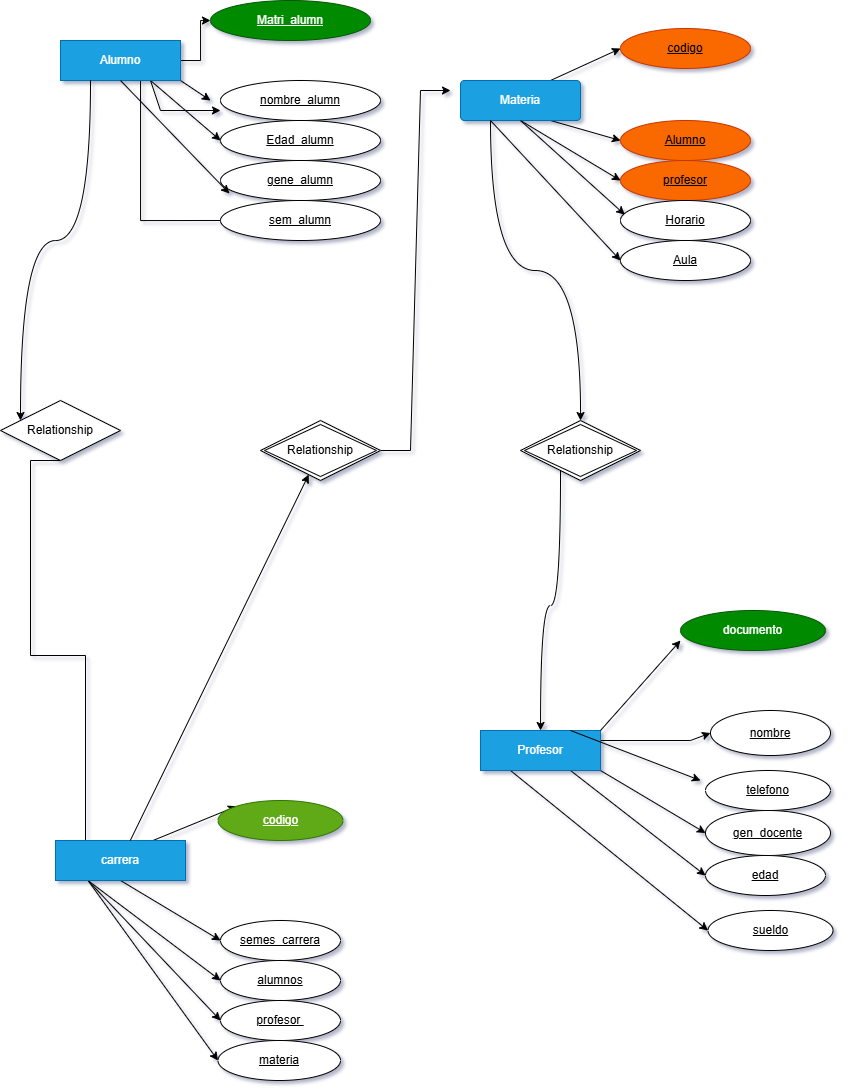

The diagram above was exported from draw.io. Its source (the exported page's mxGraphModel, read from the mxfile embedded in the PNG):
<mxGraphModel dx="1657" dy="443" grid="1" gridSize="4" guides="1" tooltips="1" connect="1" arrows="1" fold="1" page="1" pageScale="1" pageWidth="827" pageHeight="1169" background="#ffffff" math="0" shadow="1">
  <root>
    <mxCell id="0" />
    <mxCell id="1" parent="0" />
    <mxCell id="RzalVZWUgKbaR5lh_ov4-8" edge="1" parent="1" source="RzalVZWUgKbaR5lh_ov4-1" style="edgeStyle=orthogonalEdgeStyle;rounded=0;orthogonalLoop=1;jettySize=auto;html=1;exitX=1;exitY=0.5;exitDx=0;exitDy=0;entryX=0;entryY=0.5;entryDx=0;entryDy=0;" target="RzalVZWUgKbaR5lh_ov4-2">
      <mxGeometry relative="1" as="geometry" />
    </mxCell>
    <mxCell id="RzalVZWUgKbaR5lh_ov4-9" edge="1" parent="1" style="edgeStyle=orthogonalEdgeStyle;rounded=0;orthogonalLoop=1;jettySize=auto;html=1;exitX=0.5;exitY=1;exitDx=0;exitDy=0;">
      <mxGeometry relative="1" as="geometry">
        <Array as="points">
          <mxPoint x="120" y="80" />
          <mxPoint x="120" y="220" />
        </Array>
        <mxPoint x="110" y="80" as="sourcePoint" />
        <mxPoint x="210" y="220" as="targetPoint" />
      </mxGeometry>
    </mxCell>
    <mxCell id="RzalVZWUgKbaR5lh_ov4-18" edge="1" parent="1" source="RzalVZWUgKbaR5lh_ov4-1" style="edgeStyle=none;rounded=0;orthogonalLoop=1;jettySize=auto;html=1;exitX=0.75;exitY=1;exitDx=0;exitDy=0;elbow=vertical;">
      <mxGeometry relative="1" as="geometry">
        <Array as="points">
          <mxPoint x="140" y="110" />
        </Array>
        <mxPoint x="200" y="110" as="targetPoint" />
      </mxGeometry>
    </mxCell>
    <mxCell id="RzalVZWUgKbaR5lh_ov4-19" edge="1" parent="1" source="RzalVZWUgKbaR5lh_ov4-1" style="edgeStyle=none;rounded=0;orthogonalLoop=1;jettySize=auto;html=1;exitX=0.75;exitY=1;exitDx=0;exitDy=0;entryX=0;entryY=0.5;entryDx=0;entryDy=0;elbow=vertical;" target="RzalVZWUgKbaR5lh_ov4-5">
      <mxGeometry relative="1" as="geometry" />
    </mxCell>
    <mxCell id="RzalVZWUgKbaR5lh_ov4-21" edge="1" parent="1" source="RzalVZWUgKbaR5lh_ov4-1" style="edgeStyle=none;rounded=0;orthogonalLoop=1;jettySize=auto;html=1;exitX=1;exitY=1;exitDx=0;exitDy=0;elbow=vertical;">
      <mxGeometry relative="1" as="geometry">
        <mxPoint x="190" y="100" as="targetPoint" />
      </mxGeometry>
    </mxCell>
    <mxCell id="RzalVZWUgKbaR5lh_ov4-64" edge="1" parent="1" source="RzalVZWUgKbaR5lh_ov4-67" style="edgeStyle=entityRelationEdgeStyle;rounded=0;orthogonalLoop=1;jettySize=auto;html=1;exitX=0.5;exitY=1;exitDx=0;exitDy=0;elbow=vertical;entryX=0;entryY=0.25;entryDx=0;entryDy=0;" target="RzalVZWUgKbaR5lh_ov4-34">
      <mxGeometry relative="1" as="geometry">
        <mxPoint x="70" y="230.95238095238096" as="targetPoint" />
      </mxGeometry>
    </mxCell>
    <mxCell id="RzalVZWUgKbaR5lh_ov4-1" parent="1" style="whiteSpace=wrap;html=1;align=center;fillColor=#1ba1e2;fontColor=#ffffff;strokeColor=#006EAF;" value="&lt;font dir=&quot;auto&quot; style=&quot;vertical-align: inherit;&quot;&gt;&lt;font dir=&quot;auto&quot; style=&quot;vertical-align: inherit;&quot;&gt;Alumno&lt;/font&gt;&lt;/font&gt;" vertex="1">
      <mxGeometry height="40" width="120" x="40" y="40" as="geometry" />
    </mxCell>
    <mxCell id="RzalVZWUgKbaR5lh_ov4-2" parent="1" style="ellipse;whiteSpace=wrap;html=1;align=center;fontStyle=4;fillColor=#008a00;fontColor=#ffffff;strokeColor=#005700;" value="&lt;font dir=&quot;auto&quot; style=&quot;vertical-align: inherit;&quot;&gt;&lt;font dir=&quot;auto&quot; style=&quot;vertical-align: inherit;&quot;&gt;Matri_alumn&lt;/font&gt;&lt;/font&gt;" vertex="1">
      <mxGeometry height="40" width="160" x="190" as="geometry" />
    </mxCell>
    <mxCell id="RzalVZWUgKbaR5lh_ov4-4" parent="1" style="ellipse;whiteSpace=wrap;html=1;align=center;fontStyle=4;" value="&lt;font dir=&quot;auto&quot; style=&quot;vertical-align: inherit;&quot;&gt;&lt;font dir=&quot;auto&quot; style=&quot;vertical-align: inherit;&quot;&gt;nombre_alumn&lt;/font&gt;&lt;/font&gt;" vertex="1">
      <mxGeometry height="40" width="160" x="200" y="80" as="geometry" />
    </mxCell>
    <mxCell id="RzalVZWUgKbaR5lh_ov4-5" parent="1" style="ellipse;whiteSpace=wrap;html=1;align=center;fontStyle=4;" value="&lt;font dir=&quot;auto&quot; style=&quot;vertical-align: inherit;&quot;&gt;&lt;font dir=&quot;auto&quot; style=&quot;vertical-align: inherit;&quot;&gt;Edad_alumn&lt;/font&gt;&lt;/font&gt;" vertex="1">
      <mxGeometry height="40" width="160" x="200" y="120" as="geometry" />
    </mxCell>
    <mxCell id="RzalVZWUgKbaR5lh_ov4-6" parent="1" style="ellipse;whiteSpace=wrap;html=1;align=center;fontStyle=4;" value="&lt;font dir=&quot;auto&quot; style=&quot;vertical-align: inherit;&quot;&gt;&lt;font dir=&quot;auto&quot; style=&quot;vertical-align: inherit;&quot;&gt;gene_alumn&lt;/font&gt;&lt;/font&gt;" vertex="1">
      <mxGeometry height="40" width="160" x="200" y="160" as="geometry" />
    </mxCell>
    <mxCell id="RzalVZWUgKbaR5lh_ov4-7" parent="1" style="ellipse;whiteSpace=wrap;html=1;align=center;fontStyle=4;" value="&lt;font dir=&quot;auto&quot; style=&quot;vertical-align: inherit;&quot;&gt;&lt;font dir=&quot;auto&quot; style=&quot;vertical-align: inherit;&quot;&gt;sem_alumn&lt;/font&gt;&lt;/font&gt;" vertex="1">
      <mxGeometry height="40" width="160" x="200" y="200" as="geometry" />
    </mxCell>
    <mxCell id="RzalVZWUgKbaR5lh_ov4-20" edge="1" parent="1" source="RzalVZWUgKbaR5lh_ov4-1" style="edgeStyle=none;rounded=0;orthogonalLoop=1;jettySize=auto;html=1;exitX=0.5;exitY=1;exitDx=0;exitDy=0;entryX=0.056;entryY=0.825;entryDx=0;entryDy=0;entryPerimeter=0;elbow=vertical;" target="RzalVZWUgKbaR5lh_ov4-6">
      <mxGeometry relative="1" as="geometry" />
    </mxCell>
    <mxCell id="RzalVZWUgKbaR5lh_ov4-29" edge="1" parent="1" source="RzalVZWUgKbaR5lh_ov4-23" style="edgeStyle=none;rounded=0;orthogonalLoop=1;jettySize=auto;html=1;exitX=0.75;exitY=1;exitDx=0;exitDy=0;entryX=0;entryY=0.5;entryDx=0;entryDy=0;elbow=vertical;" target="RzalVZWUgKbaR5lh_ov4-27">
      <mxGeometry relative="1" as="geometry" />
    </mxCell>
    <mxCell id="RzalVZWUgKbaR5lh_ov4-31" edge="1" parent="1" source="RzalVZWUgKbaR5lh_ov4-23" style="edgeStyle=none;rounded=0;orthogonalLoop=1;jettySize=auto;html=1;exitX=1;exitY=0.25;exitDx=0;exitDy=0;entryX=0;entryY=0.5;entryDx=0;entryDy=0;elbow=vertical;" target="RzalVZWUgKbaR5lh_ov4-25">
      <mxGeometry relative="1" as="geometry">
        <Array as="points">
          <mxPoint x="670" y="740" />
        </Array>
      </mxGeometry>
    </mxCell>
    <mxCell id="RzalVZWUgKbaR5lh_ov4-32" edge="1" parent="1" source="RzalVZWUgKbaR5lh_ov4-23" style="edgeStyle=none;rounded=0;orthogonalLoop=1;jettySize=auto;html=1;exitX=1;exitY=1;exitDx=0;exitDy=0;entryX=0;entryY=0.5;entryDx=0;entryDy=0;elbow=vertical;" target="RzalVZWUgKbaR5lh_ov4-26">
      <mxGeometry relative="1" as="geometry" />
    </mxCell>
    <mxCell id="RzalVZWUgKbaR5lh_ov4-36" edge="1" parent="1" source="RzalVZWUgKbaR5lh_ov4-23" style="edgeStyle=none;rounded=0;orthogonalLoop=1;jettySize=auto;html=1;exitX=0.25;exitY=1;exitDx=0;exitDy=0;entryX=0;entryY=0.5;entryDx=0;entryDy=0;elbow=vertical;" target="RzalVZWUgKbaR5lh_ov4-35">
      <mxGeometry relative="1" as="geometry" />
    </mxCell>
    <mxCell id="RzalVZWUgKbaR5lh_ov4-23" parent="1" style="whiteSpace=wrap;html=1;align=center;fillColor=#1ba1e2;fontColor=#ffffff;strokeColor=#006EAF;" value="&lt;font dir=&quot;auto&quot; style=&quot;vertical-align: inherit;&quot;&gt;&lt;font dir=&quot;auto&quot; style=&quot;vertical-align: inherit;&quot;&gt;Profesor&lt;/font&gt;&lt;/font&gt;" vertex="1">
      <mxGeometry height="40" width="120" x="460" y="730" as="geometry" />
    </mxCell>
    <mxCell id="RzalVZWUgKbaR5lh_ov4-24" parent="1" style="ellipse;whiteSpace=wrap;html=1;align=center;fillColor=#008a00;fontColor=#ffffff;strokeColor=#005700;" value="&lt;font dir=&quot;auto&quot; style=&quot;vertical-align: inherit;&quot;&gt;&lt;font dir=&quot;auto&quot; style=&quot;vertical-align: inherit;&quot;&gt;documento&lt;/font&gt;&lt;/font&gt;" vertex="1">
      <mxGeometry height="40" width="145" x="660" y="610" as="geometry" />
    </mxCell>
    <mxCell id="RzalVZWUgKbaR5lh_ov4-25" parent="1" style="ellipse;whiteSpace=wrap;html=1;align=center;fontStyle=4;" value="&lt;font dir=&quot;auto&quot; style=&quot;vertical-align: inherit;&quot;&gt;&lt;font dir=&quot;auto&quot; style=&quot;vertical-align: inherit;&quot;&gt;nombre&lt;/font&gt;&lt;/font&gt;" vertex="1">
      <mxGeometry height="45" width="120" x="690" y="710" as="geometry" />
    </mxCell>
    <mxCell id="RzalVZWUgKbaR5lh_ov4-26" parent="1" style="ellipse;whiteSpace=wrap;html=1;align=center;fontStyle=4;" value="&lt;font dir=&quot;auto&quot; style=&quot;vertical-align: inherit;&quot;&gt;&lt;font dir=&quot;auto&quot; style=&quot;vertical-align: inherit;&quot;&gt;gen_docente&lt;/font&gt;&lt;/font&gt;" vertex="1">
      <mxGeometry height="45" width="125" x="685" y="810" as="geometry" />
    </mxCell>
    <mxCell id="RzalVZWUgKbaR5lh_ov4-27" parent="1" style="ellipse;whiteSpace=wrap;html=1;align=center;fontStyle=4;" value="&lt;font dir=&quot;auto&quot; style=&quot;vertical-align: inherit;&quot;&gt;&lt;font dir=&quot;auto&quot; style=&quot;vertical-align: inherit;&quot;&gt;edad&lt;/font&gt;&lt;/font&gt;" vertex="1">
      <mxGeometry height="40" width="120" x="685" y="855" as="geometry" />
    </mxCell>
    <mxCell id="RzalVZWUgKbaR5lh_ov4-30" edge="1" parent="1" source="RzalVZWUgKbaR5lh_ov4-23" style="edgeStyle=none;rounded=0;orthogonalLoop=1;jettySize=auto;html=1;exitX=1;exitY=0;exitDx=0;exitDy=0;entryX=0;entryY=0.75;entryDx=0;entryDy=0;entryPerimeter=0;elbow=vertical;" target="RzalVZWUgKbaR5lh_ov4-24">
      <mxGeometry relative="1" as="geometry" />
    </mxCell>
    <mxCell id="RzalVZWUgKbaR5lh_ov4-41" edge="1" parent="1" source="RzalVZWUgKbaR5lh_ov4-34" style="edgeStyle=none;rounded=0;orthogonalLoop=1;jettySize=auto;html=1;exitX=0.75;exitY=0;exitDx=0;exitDy=0;entryX=0;entryY=0;entryDx=0;entryDy=0;elbow=vertical;" target="RzalVZWUgKbaR5lh_ov4-39">
      <mxGeometry relative="1" as="geometry" />
    </mxCell>
    <mxCell id="RzalVZWUgKbaR5lh_ov4-45" edge="1" parent="1" source="RzalVZWUgKbaR5lh_ov4-34" style="edgeStyle=none;rounded=0;orthogonalLoop=1;jettySize=auto;html=1;exitX=0.5;exitY=1;exitDx=0;exitDy=0;entryX=0;entryY=0.5;entryDx=0;entryDy=0;elbow=vertical;" target="RzalVZWUgKbaR5lh_ov4-43">
      <mxGeometry relative="1" as="geometry" />
    </mxCell>
    <mxCell id="RzalVZWUgKbaR5lh_ov4-46" edge="1" parent="1" source="RzalVZWUgKbaR5lh_ov4-34" style="edgeStyle=none;rounded=0;orthogonalLoop=1;jettySize=auto;html=1;exitX=0.25;exitY=1;exitDx=0;exitDy=0;entryX=0;entryY=0.5;entryDx=0;entryDy=0;elbow=vertical;" target="RzalVZWUgKbaR5lh_ov4-44">
      <mxGeometry relative="1" as="geometry" />
    </mxCell>
    <mxCell id="RzalVZWUgKbaR5lh_ov4-50" edge="1" parent="1" source="RzalVZWUgKbaR5lh_ov4-34" style="edgeStyle=none;rounded=0;orthogonalLoop=1;jettySize=auto;html=1;exitX=0.25;exitY=1;exitDx=0;exitDy=0;entryX=0;entryY=0.5;entryDx=0;entryDy=0;elbow=vertical;" target="RzalVZWUgKbaR5lh_ov4-49">
      <mxGeometry relative="1" as="geometry" />
    </mxCell>
    <mxCell id="RzalVZWUgKbaR5lh_ov4-52" edge="1" parent="1" source="RzalVZWUgKbaR5lh_ov4-34" style="edgeStyle=none;rounded=0;orthogonalLoop=1;jettySize=auto;html=1;exitX=0.25;exitY=1;exitDx=0;exitDy=0;entryX=0;entryY=0.5;entryDx=0;entryDy=0;elbow=vertical;" target="RzalVZWUgKbaR5lh_ov4-51">
      <mxGeometry relative="1" as="geometry" />
    </mxCell>
    <mxCell id="RzalVZWUgKbaR5lh_ov4-69" edge="1" parent="1" source="RzalVZWUgKbaR5lh_ov4-72" style="edgeStyle=entityRelationEdgeStyle;rounded=0;orthogonalLoop=1;jettySize=auto;html=1;elbow=vertical;">
      <mxGeometry relative="1" as="geometry">
        <mxPoint x="430" y="90" as="targetPoint" />
      </mxGeometry>
    </mxCell>
    <mxCell id="RzalVZWUgKbaR5lh_ov4-34" parent="1" style="whiteSpace=wrap;html=1;align=center;fillColor=#1ba1e2;fontColor=#ffffff;strokeColor=#006EAF;" value="&lt;font dir=&quot;auto&quot; style=&quot;vertical-align: inherit;&quot;&gt;&lt;font dir=&quot;auto&quot; style=&quot;vertical-align: inherit;&quot;&gt;&lt;font dir=&quot;auto&quot; style=&quot;vertical-align: inherit;&quot;&gt;&lt;font dir=&quot;auto&quot; style=&quot;vertical-align: inherit;&quot;&gt;carrera&lt;/font&gt;&lt;/font&gt;&lt;/font&gt;&lt;/font&gt;" vertex="1">
      <mxGeometry height="40" width="130" x="35" y="840" as="geometry" />
    </mxCell>
    <mxCell id="RzalVZWUgKbaR5lh_ov4-35" parent="1" style="ellipse;whiteSpace=wrap;html=1;align=center;fontStyle=4;" value="&lt;font dir=&quot;auto&quot; style=&quot;vertical-align: inherit;&quot;&gt;&lt;font dir=&quot;auto&quot; style=&quot;vertical-align: inherit;&quot;&gt;sueldo&lt;/font&gt;&lt;/font&gt;" vertex="1">
      <mxGeometry height="40" width="125" x="687.5" y="910" as="geometry" />
    </mxCell>
    <mxCell id="RzalVZWUgKbaR5lh_ov4-37" parent="1" style="ellipse;whiteSpace=wrap;html=1;align=center;fontStyle=4;" value="&lt;font dir=&quot;auto&quot; style=&quot;vertical-align: inherit;&quot;&gt;&lt;font dir=&quot;auto&quot; style=&quot;vertical-align: inherit;&quot;&gt;telefono&lt;/font&gt;&lt;/font&gt;" vertex="1">
      <mxGeometry height="40" width="125" x="685" y="770" as="geometry" />
    </mxCell>
    <mxCell id="RzalVZWUgKbaR5lh_ov4-38" edge="1" parent="1" source="RzalVZWUgKbaR5lh_ov4-23" style="edgeStyle=none;rounded=0;orthogonalLoop=1;jettySize=auto;html=1;exitX=0.75;exitY=0;exitDx=0;exitDy=0;elbow=vertical;">
      <mxGeometry relative="1" as="geometry">
        <mxPoint x="680" y="780" as="targetPoint" />
      </mxGeometry>
    </mxCell>
    <mxCell id="RzalVZWUgKbaR5lh_ov4-39" parent="1" style="ellipse;whiteSpace=wrap;html=1;align=center;fontStyle=4;fillColor=#60a917;fontColor=#ffffff;strokeColor=#2D7600;" value="&lt;font dir=&quot;auto&quot; style=&quot;vertical-align: inherit;&quot;&gt;&lt;font dir=&quot;auto&quot; style=&quot;vertical-align: inherit;&quot;&gt;codigo&lt;/font&gt;&lt;/font&gt;" vertex="1">
      <mxGeometry height="40" width="125" x="197.5" y="800" as="geometry" />
    </mxCell>
    <mxCell id="RzalVZWUgKbaR5lh_ov4-43" parent="1" style="ellipse;whiteSpace=wrap;html=1;align=center;fontStyle=4;" value="&lt;font dir=&quot;auto&quot; style=&quot;vertical-align: inherit;&quot;&gt;&lt;font dir=&quot;auto&quot; style=&quot;vertical-align: inherit;&quot;&gt;semes_carrera&lt;/font&gt;&lt;/font&gt;" vertex="1">
      <mxGeometry height="40" width="120" x="200" y="920" as="geometry" />
    </mxCell>
    <mxCell id="RzalVZWUgKbaR5lh_ov4-44" parent="1" style="ellipse;whiteSpace=wrap;html=1;align=center;fontStyle=4;" value="&lt;font dir=&quot;auto&quot; style=&quot;vertical-align: inherit;&quot;&gt;&lt;font dir=&quot;auto&quot; style=&quot;vertical-align: inherit;&quot;&gt;alumnos&lt;/font&gt;&lt;/font&gt;" vertex="1">
      <mxGeometry height="40" width="120" x="200" y="960" as="geometry" />
    </mxCell>
    <mxCell id="RzalVZWUgKbaR5lh_ov4-47" edge="1" parent="1" source="RzalVZWUgKbaR5lh_ov4-35" style="edgeStyle=none;rounded=0;orthogonalLoop=1;jettySize=auto;html=1;entryX=1;entryY=0.5;entryDx=0;entryDy=0;elbow=vertical;" target="RzalVZWUgKbaR5lh_ov4-35">
      <mxGeometry relative="1" as="geometry" />
    </mxCell>
    <mxCell id="RzalVZWUgKbaR5lh_ov4-49" parent="1" style="ellipse;whiteSpace=wrap;html=1;align=center;fontStyle=4;" value="&lt;font dir=&quot;auto&quot; style=&quot;vertical-align: inherit;&quot;&gt;&lt;font dir=&quot;auto&quot; style=&quot;vertical-align: inherit;&quot;&gt;profesor&amp;nbsp;&lt;/font&gt;&lt;/font&gt;" vertex="1">
      <mxGeometry height="40" width="120" x="200" y="1000" as="geometry" />
    </mxCell>
    <mxCell id="RzalVZWUgKbaR5lh_ov4-51" parent="1" style="ellipse;whiteSpace=wrap;html=1;align=center;fontStyle=4;" value="&lt;font dir=&quot;auto&quot; style=&quot;vertical-align: inherit;&quot;&gt;&lt;font dir=&quot;auto&quot; style=&quot;vertical-align: inherit;&quot;&gt;materia&lt;/font&gt;&lt;/font&gt;" vertex="1">
      <mxGeometry height="40" width="122.5" x="197.5" y="1040" as="geometry" />
    </mxCell>
    <mxCell id="RzalVZWUgKbaR5lh_ov4-55" edge="1" parent="1" source="RzalVZWUgKbaR5lh_ov4-53" style="edgeStyle=none;rounded=0;orthogonalLoop=1;jettySize=auto;html=1;exitX=0.75;exitY=0;exitDx=0;exitDy=0;entryX=0;entryY=0.5;entryDx=0;entryDy=0;elbow=vertical;" target="RzalVZWUgKbaR5lh_ov4-54">
      <mxGeometry relative="1" as="geometry" />
    </mxCell>
    <mxCell id="RzalVZWUgKbaR5lh_ov4-60" edge="1" parent="1" source="RzalVZWUgKbaR5lh_ov4-53" style="edgeStyle=none;rounded=0;orthogonalLoop=1;jettySize=auto;html=1;exitX=0.75;exitY=1;exitDx=0;exitDy=0;entryX=0;entryY=0.5;entryDx=0;entryDy=0;elbow=vertical;" target="RzalVZWUgKbaR5lh_ov4-56">
      <mxGeometry relative="1" as="geometry" />
    </mxCell>
    <mxCell id="RzalVZWUgKbaR5lh_ov4-61" edge="1" parent="1" source="RzalVZWUgKbaR5lh_ov4-53" style="edgeStyle=none;rounded=0;orthogonalLoop=1;jettySize=auto;html=1;exitX=0.5;exitY=1;exitDx=0;exitDy=0;entryX=0;entryY=0.5;entryDx=0;entryDy=0;elbow=vertical;" target="RzalVZWUgKbaR5lh_ov4-57">
      <mxGeometry relative="1" as="geometry" />
    </mxCell>
    <mxCell id="RzalVZWUgKbaR5lh_ov4-62" edge="1" parent="1" source="RzalVZWUgKbaR5lh_ov4-53" style="edgeStyle=none;rounded=0;orthogonalLoop=1;jettySize=auto;html=1;exitX=0.25;exitY=1;exitDx=0;exitDy=0;entryX=0;entryY=0.5;entryDx=0;entryDy=0;elbow=vertical;" target="RzalVZWUgKbaR5lh_ov4-59">
      <mxGeometry relative="1" as="geometry" />
    </mxCell>
    <mxCell id="RzalVZWUgKbaR5lh_ov4-53" parent="1" style="rounded=1;arcSize=10;whiteSpace=wrap;html=1;align=center;fillColor=#1ba1e2;fontColor=#ffffff;strokeColor=#006EAF;" value="&lt;font dir=&quot;auto&quot; style=&quot;vertical-align: inherit;&quot;&gt;&lt;font dir=&quot;auto&quot; style=&quot;vertical-align: inherit;&quot;&gt;Materia&lt;/font&gt;&lt;/font&gt;" vertex="1">
      <mxGeometry height="40" width="120" x="440" y="80" as="geometry" />
    </mxCell>
    <mxCell id="RzalVZWUgKbaR5lh_ov4-54" parent="1" style="ellipse;whiteSpace=wrap;html=1;align=center;fontStyle=4;fillColor=#fa6800;fontColor=#000000;strokeColor=#C73500;" value="&lt;font dir=&quot;auto&quot; style=&quot;vertical-align: inherit;&quot;&gt;&lt;font dir=&quot;auto&quot; style=&quot;vertical-align: inherit;&quot;&gt;codigo&lt;/font&gt;&lt;/font&gt;" vertex="1">
      <mxGeometry height="40" width="130" x="600" y="28" as="geometry" />
    </mxCell>
    <mxCell id="RzalVZWUgKbaR5lh_ov4-56" parent="1" style="ellipse;whiteSpace=wrap;html=1;align=center;fontStyle=4;fillColor=#fa6800;fontColor=#000000;strokeColor=#C73500;" value="&lt;font dir=&quot;auto&quot; style=&quot;vertical-align: inherit;&quot;&gt;&lt;font dir=&quot;auto&quot; style=&quot;vertical-align: inherit;&quot;&gt;Alumno&lt;/font&gt;&lt;/font&gt;" vertex="1">
      <mxGeometry height="40" width="130" x="600" y="120" as="geometry" />
    </mxCell>
    <mxCell id="RzalVZWUgKbaR5lh_ov4-57" parent="1" style="ellipse;whiteSpace=wrap;html=1;align=center;fontStyle=4;fillColor=#fa6800;fontColor=#000000;strokeColor=#C73500;" value="&lt;font dir=&quot;auto&quot; style=&quot;vertical-align: inherit;&quot;&gt;&lt;font dir=&quot;auto&quot; style=&quot;vertical-align: inherit;&quot;&gt;profesor&lt;/font&gt;&lt;/font&gt;" vertex="1">
      <mxGeometry height="40" width="130" x="600" y="160" as="geometry" />
    </mxCell>
    <mxCell id="RzalVZWUgKbaR5lh_ov4-58" parent="1" style="ellipse;whiteSpace=wrap;html=1;align=center;fontStyle=4;" value="&lt;font dir=&quot;auto&quot; style=&quot;vertical-align: inherit;&quot;&gt;&lt;font dir=&quot;auto&quot; style=&quot;vertical-align: inherit;&quot;&gt;Horario&lt;/font&gt;&lt;/font&gt;" vertex="1">
      <mxGeometry height="40" width="130" x="600" y="200" as="geometry" />
    </mxCell>
    <mxCell id="RzalVZWUgKbaR5lh_ov4-59" parent="1" style="ellipse;whiteSpace=wrap;html=1;align=center;fontStyle=4;" value="&lt;font dir=&quot;auto&quot; style=&quot;vertical-align: inherit;&quot;&gt;&lt;font dir=&quot;auto&quot; style=&quot;vertical-align: inherit;&quot;&gt;Aula&lt;/font&gt;&lt;/font&gt;" vertex="1">
      <mxGeometry height="40" width="130" x="600" y="240" as="geometry" />
    </mxCell>
    <mxCell id="RzalVZWUgKbaR5lh_ov4-63" edge="1" parent="1" source="RzalVZWUgKbaR5lh_ov4-53" style="edgeStyle=none;rounded=0;orthogonalLoop=1;jettySize=auto;html=1;exitX=0.5;exitY=1;exitDx=0;exitDy=0;entryX=0.033;entryY=0.354;entryDx=0;entryDy=0;entryPerimeter=0;elbow=vertical;" target="RzalVZWUgKbaR5lh_ov4-58">
      <mxGeometry relative="1" as="geometry" />
    </mxCell>
    <mxCell id="RzalVZWUgKbaR5lh_ov4-68" edge="1" parent="1" source="RzalVZWUgKbaR5lh_ov4-1" style="edgeStyle=orthogonalEdgeStyle;rounded=0;orthogonalLoop=1;jettySize=auto;html=1;exitX=0.25;exitY=1;exitDx=0;exitDy=0;elbow=vertical;entryX=0;entryY=0.25;entryDx=0;entryDy=0;curved=1;" target="RzalVZWUgKbaR5lh_ov4-67" value="">
      <mxGeometry relative="1" as="geometry">
        <mxPoint x="70" y="80" as="sourcePoint" />
        <mxPoint x="35" y="850" as="targetPoint" />
      </mxGeometry>
    </mxCell>
    <mxCell id="RzalVZWUgKbaR5lh_ov4-67" parent="1" style="shape=rhombus;perimeter=rhombusPerimeter;whiteSpace=wrap;html=1;align=center;" value="Relationship" vertex="1">
      <mxGeometry height="60" width="120" x="-20" y="400" as="geometry" />
    </mxCell>
    <mxCell id="RzalVZWUgKbaR5lh_ov4-70" edge="1" parent="1" source="RzalVZWUgKbaR5lh_ov4-74" style="edgeStyle=orthogonalEdgeStyle;rounded=0;orthogonalLoop=1;jettySize=auto;html=1;exitX=0.25;exitY=1;exitDx=0;exitDy=0;elbow=vertical;curved=1;" target="RzalVZWUgKbaR5lh_ov4-23">
      <mxGeometry relative="1" as="geometry">
        <mxPoint x="630" y="740" as="targetPoint" />
      </mxGeometry>
    </mxCell>
    <mxCell id="RzalVZWUgKbaR5lh_ov4-73" edge="1" parent="1" source="RzalVZWUgKbaR5lh_ov4-34" style="edgeStyle=none;rounded=0;orthogonalLoop=1;jettySize=auto;html=1;elbow=vertical;" target="RzalVZWUgKbaR5lh_ov4-72" value="">
      <mxGeometry relative="1" as="geometry">
        <mxPoint x="109" y="840" as="sourcePoint" />
        <mxPoint x="440" y="140" as="targetPoint" />
      </mxGeometry>
    </mxCell>
    <mxCell id="RzalVZWUgKbaR5lh_ov4-72" parent="1" style="shape=rhombus;double=1;perimeter=rhombusPerimeter;whiteSpace=wrap;html=1;align=center;" value="Relationship" vertex="1">
      <mxGeometry height="60" width="120" x="240" y="420" as="geometry" />
    </mxCell>
    <mxCell id="RzalVZWUgKbaR5lh_ov4-75" edge="1" parent="1" source="RzalVZWUgKbaR5lh_ov4-53" style="edgeStyle=orthogonalEdgeStyle;rounded=0;orthogonalLoop=1;jettySize=auto;html=1;exitX=0.25;exitY=1;exitDx=0;exitDy=0;elbow=vertical;curved=1;" target="RzalVZWUgKbaR5lh_ov4-74" value="">
      <mxGeometry relative="1" as="geometry">
        <mxPoint x="470" y="120" as="sourcePoint" />
        <mxPoint x="630" y="740" as="targetPoint" />
      </mxGeometry>
    </mxCell>
    <mxCell id="RzalVZWUgKbaR5lh_ov4-74" parent="1" style="shape=rhombus;double=1;perimeter=rhombusPerimeter;whiteSpace=wrap;html=1;align=center;" value="Relationship" vertex="1">
      <mxGeometry height="60" width="120" x="500" y="420" as="geometry" />
    </mxCell>
  </root>
</mxGraphModel>